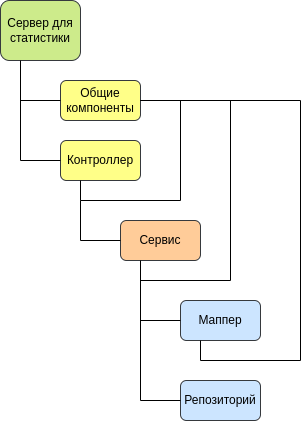

The diagram above was exported from draw.io. Its source (the exported page's mxGraphModel, read from the mxfile embedded in the PNG):
<mxGraphModel dx="909" dy="571" grid="1" gridSize="10" guides="1" tooltips="1" connect="1" arrows="1" fold="1" page="1" pageScale="1" pageWidth="827" pageHeight="1169" math="0" shadow="0">
  <root>
    <mxCell id="0" />
    <mxCell id="1" parent="0" />
    <mxCell id="k_9fOIIQ070bV1ncprzy-2" value="Контроллер" style="rounded=1;whiteSpace=wrap;html=1;fillColor=#ffff88;strokeColor=#36393d;" parent="1" vertex="1">
      <mxGeometry x="260" y="280" width="80" height="40" as="geometry" />
    </mxCell>
    <mxCell id="k_9fOIIQ070bV1ncprzy-5" value="Сервис" style="rounded=1;whiteSpace=wrap;html=1;fillColor=#ffcc99;strokeColor=#36393d;" parent="1" vertex="1">
      <mxGeometry x="320" y="360" width="80" height="40" as="geometry" />
    </mxCell>
    <mxCell id="k_9fOIIQ070bV1ncprzy-6" value="Маппер" style="rounded=1;whiteSpace=wrap;html=1;fillColor=#cce5ff;strokeColor=#36393d;" parent="1" vertex="1">
      <mxGeometry x="380" y="440" width="80" height="40" as="geometry" />
    </mxCell>
    <mxCell id="k_9fOIIQ070bV1ncprzy-11" value="Репозиторий" style="rounded=1;whiteSpace=wrap;html=1;fillColor=#cce5ff;strokeColor=#36393d;" parent="1" vertex="1">
      <mxGeometry x="380" y="520" width="80" height="40" as="geometry" />
    </mxCell>
    <mxCell id="7KU3yFnrj1MyYKKPKZel-18" value="Сервер для статистики" style="rounded=1;whiteSpace=wrap;html=1;fillColor=#cdeb8b;strokeColor=#36393d;" parent="1" vertex="1">
      <mxGeometry x="200" y="140" width="80" height="60" as="geometry" />
    </mxCell>
    <mxCell id="7KU3yFnrj1MyYKKPKZel-19" value="" style="endArrow=none;html=1;rounded=0;entryX=0.75;entryY=1;entryDx=0;entryDy=0;" parent="1" edge="1">
      <mxGeometry width="50" height="50" relative="1" as="geometry">
        <mxPoint x="220" y="300" as="sourcePoint" />
        <mxPoint x="220" y="200" as="targetPoint" />
      </mxGeometry>
    </mxCell>
    <mxCell id="7KU3yFnrj1MyYKKPKZel-22" value="" style="endArrow=none;html=1;rounded=0;entryX=0;entryY=0.5;entryDx=0;entryDy=0;" parent="1" target="k_9fOIIQ070bV1ncprzy-2" edge="1">
      <mxGeometry width="50" height="50" relative="1" as="geometry">
        <mxPoint x="220" y="300" as="sourcePoint" />
        <mxPoint x="340" y="320" as="targetPoint" />
      </mxGeometry>
    </mxCell>
    <mxCell id="7KU3yFnrj1MyYKKPKZel-23" value="" style="endArrow=none;html=1;rounded=0;entryX=0;entryY=0.5;entryDx=0;entryDy=0;" parent="1" target="k_9fOIIQ070bV1ncprzy-5" edge="1">
      <mxGeometry width="50" height="50" relative="1" as="geometry">
        <mxPoint x="280" y="380" as="sourcePoint" />
        <mxPoint x="310" y="380" as="targetPoint" />
      </mxGeometry>
    </mxCell>
    <mxCell id="7KU3yFnrj1MyYKKPKZel-25" value="" style="endArrow=none;html=1;rounded=0;entryX=0;entryY=0.5;entryDx=0;entryDy=0;" parent="1" target="k_9fOIIQ070bV1ncprzy-11" edge="1">
      <mxGeometry width="50" height="50" relative="1" as="geometry">
        <mxPoint x="340" y="540" as="sourcePoint" />
        <mxPoint x="530" y="390" as="targetPoint" />
      </mxGeometry>
    </mxCell>
    <mxCell id="7KU3yFnrj1MyYKKPKZel-28" value="" style="endArrow=none;html=1;rounded=0;entryX=0.75;entryY=1;entryDx=0;entryDy=0;" parent="1" edge="1">
      <mxGeometry width="50" height="50" relative="1" as="geometry">
        <mxPoint x="340" y="540" as="sourcePoint" />
        <mxPoint x="340" y="400" as="targetPoint" />
      </mxGeometry>
    </mxCell>
    <mxCell id="7KU3yFnrj1MyYKKPKZel-29" value="" style="endArrow=none;html=1;rounded=0;entryX=0;entryY=0.5;entryDx=0;entryDy=0;" parent="1" target="k_9fOIIQ070bV1ncprzy-6" edge="1">
      <mxGeometry width="50" height="50" relative="1" as="geometry">
        <mxPoint x="340" y="460" as="sourcePoint" />
        <mxPoint x="456" y="440" as="targetPoint" />
      </mxGeometry>
    </mxCell>
    <mxCell id="7KU3yFnrj1MyYKKPKZel-32" value="" style="endArrow=none;html=1;rounded=0;entryX=0.75;entryY=1;entryDx=0;entryDy=0;" parent="1" edge="1">
      <mxGeometry width="50" height="50" relative="1" as="geometry">
        <mxPoint x="280" y="380" as="sourcePoint" />
        <mxPoint x="280" y="320" as="targetPoint" />
        <Array as="points">
          <mxPoint x="280" y="340" />
        </Array>
      </mxGeometry>
    </mxCell>
    <mxCell id="3_Vk5bQKNbghOpC3xV1A-4" value="Общие компоненты" style="rounded=1;whiteSpace=wrap;html=1;fillColor=#ffff88;strokeColor=#36393d;" vertex="1" parent="1">
      <mxGeometry x="260" y="220" width="80" height="40" as="geometry" />
    </mxCell>
    <mxCell id="3_Vk5bQKNbghOpC3xV1A-5" value="" style="endArrow=none;html=1;rounded=0;entryX=0;entryY=0.5;entryDx=0;entryDy=0;" edge="1" parent="1" target="3_Vk5bQKNbghOpC3xV1A-4">
      <mxGeometry width="50" height="50" relative="1" as="geometry">
        <mxPoint x="220" y="240" as="sourcePoint" />
        <mxPoint x="360" y="260" as="targetPoint" />
      </mxGeometry>
    </mxCell>
    <mxCell id="3_Vk5bQKNbghOpC3xV1A-16" value="" style="endArrow=none;html=1;rounded=0;" edge="1" parent="1">
      <mxGeometry width="50" height="50" relative="1" as="geometry">
        <mxPoint x="280" y="340" as="sourcePoint" />
        <mxPoint x="380" y="340" as="targetPoint" />
      </mxGeometry>
    </mxCell>
    <mxCell id="3_Vk5bQKNbghOpC3xV1A-17" value="" style="endArrow=none;html=1;rounded=0;" edge="1" parent="1">
      <mxGeometry width="50" height="50" relative="1" as="geometry">
        <mxPoint x="340" y="420" as="sourcePoint" />
        <mxPoint x="430" y="420" as="targetPoint" />
      </mxGeometry>
    </mxCell>
    <mxCell id="3_Vk5bQKNbghOpC3xV1A-18" value="" style="endArrow=none;html=1;rounded=0;entryX=0.25;entryY=1;entryDx=0;entryDy=0;" edge="1" parent="1" target="k_9fOIIQ070bV1ncprzy-6">
      <mxGeometry width="50" height="50" relative="1" as="geometry">
        <mxPoint x="400" y="500" as="sourcePoint" />
        <mxPoint x="520" y="440" as="targetPoint" />
      </mxGeometry>
    </mxCell>
    <mxCell id="3_Vk5bQKNbghOpC3xV1A-19" value="" style="endArrow=none;html=1;rounded=0;" edge="1" parent="1">
      <mxGeometry width="50" height="50" relative="1" as="geometry">
        <mxPoint x="400" y="500" as="sourcePoint" />
        <mxPoint x="500" y="500" as="targetPoint" />
      </mxGeometry>
    </mxCell>
    <mxCell id="3_Vk5bQKNbghOpC3xV1A-20" value="" style="endArrow=none;html=1;rounded=0;" edge="1" parent="1">
      <mxGeometry width="50" height="50" relative="1" as="geometry">
        <mxPoint x="380" y="340" as="sourcePoint" />
        <mxPoint x="380" y="240" as="targetPoint" />
      </mxGeometry>
    </mxCell>
    <mxCell id="3_Vk5bQKNbghOpC3xV1A-21" value="" style="endArrow=none;html=1;rounded=0;exitX=1;exitY=0.5;exitDx=0;exitDy=0;" edge="1" parent="1" source="3_Vk5bQKNbghOpC3xV1A-4">
      <mxGeometry width="50" height="50" relative="1" as="geometry">
        <mxPoint x="380" y="320" as="sourcePoint" />
        <mxPoint x="380" y="240" as="targetPoint" />
      </mxGeometry>
    </mxCell>
    <mxCell id="3_Vk5bQKNbghOpC3xV1A-24" value="" style="endArrow=none;html=1;rounded=0;" edge="1" parent="1">
      <mxGeometry width="50" height="50" relative="1" as="geometry">
        <mxPoint x="430" y="420" as="sourcePoint" />
        <mxPoint x="430" y="240" as="targetPoint" />
      </mxGeometry>
    </mxCell>
    <mxCell id="3_Vk5bQKNbghOpC3xV1A-25" value="" style="endArrow=none;html=1;rounded=0;exitX=1;exitY=0.5;exitDx=0;exitDy=0;" edge="1" parent="1" source="3_Vk5bQKNbghOpC3xV1A-4">
      <mxGeometry width="50" height="50" relative="1" as="geometry">
        <mxPoint x="400" y="290" as="sourcePoint" />
        <mxPoint x="430" y="240" as="targetPoint" />
      </mxGeometry>
    </mxCell>
    <mxCell id="3_Vk5bQKNbghOpC3xV1A-26" value="" style="endArrow=none;html=1;rounded=0;" edge="1" parent="1">
      <mxGeometry width="50" height="50" relative="1" as="geometry">
        <mxPoint x="500" y="500" as="sourcePoint" />
        <mxPoint x="500" y="240" as="targetPoint" />
      </mxGeometry>
    </mxCell>
    <mxCell id="3_Vk5bQKNbghOpC3xV1A-27" value="" style="endArrow=none;html=1;rounded=0;exitX=1;exitY=0.5;exitDx=0;exitDy=0;" edge="1" parent="1" source="3_Vk5bQKNbghOpC3xV1A-4">
      <mxGeometry width="50" height="50" relative="1" as="geometry">
        <mxPoint x="380" y="290" as="sourcePoint" />
        <mxPoint x="500" y="240" as="targetPoint" />
      </mxGeometry>
    </mxCell>
  </root>
</mxGraphModel>